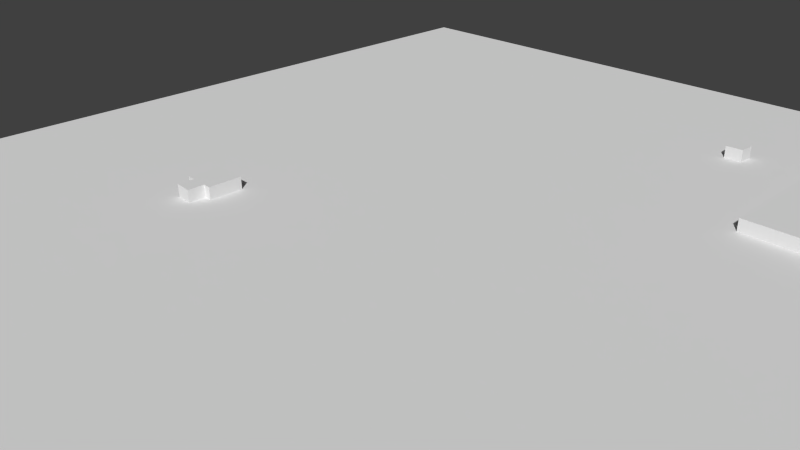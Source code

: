 # Source: Lvl1_D1_12.blend  (saved by Blender 2.74.0; exported with 4.5.12 LTS)
import bpy
from mathutils import Matrix  # noqa: F401  (used for matrix-valued properties, if any)

bpy.ops.wm.read_factory_settings(use_empty=True)
scene = bpy.context.scene
scene.name = 'Scene'

# ---- collections
col_collection_1 = bpy.data.collections.new('Collection 1'); scene.collection.children.link(col_collection_1)

# ---- materials (node trees are filled in below, after node groups)
mat_material_001 = bpy.data.materials.new('Material.001')
mat_material_001.alpha_threshold = 0.0
mat_material_001.use_transparent_shadow = False
mat_material_001.preview_render_type = 'FLAT'
mat_material_001.roughness = 0.5

# ---- material node trees

# ---- world
world_world = bpy.data.worlds.new('World'); scene.world = world_world
world_world.color = (0.05088, 0.05088, 0.05088)
world_world.use_sun_shadow = False
world_world.sun_shadow_jitter_overblur = 0.0
world_world.cycles.sampling_method = 'MANUAL'
world_world.cycles.sample_map_resolution = 256

# ---- cameras
cam_camera = bpy.data.cameras.new('Camera')
cam_camera.clip_end = 100.0
cam_camera.lens = 35.0
cam_camera.sensor_width = 32.0
cam_camera.sensor_height = 18.0
cam_camera.ortho_scale = 7.314
cam_camera.dof.focus_distance = 0.0
cam_camera.dof.aperture_fstop = 128.0

# ---- meshes
me_cube_003 = bpy.data.meshes.new('Cube.003')
me_cube_003.from_pydata([(1.574, -0.8078, -1.0), (1.574, -0.8078, 0.3), (2.893, -0.7399, -1.0), (2.893, -0.7399, 0.3), (3.714, -0.4349, -1.0), (3.714, -0.4349, 0.3), (4.536, 0.03802, -1.0), (4.536, 0.03802, 0.3), (4.729, 0.8719, -1.0), (4.729, 0.8719, 0.3), (4.498, 1.5, -1.0), (4.498, 1.5, 0.3), (4.094, 1.98, -1.0), (4.094, 1.98, 0.3), (3.988, 2.235, -1.0), (3.988, 2.235, 0.3), (4.162, 2.59, -1.0), (4.162, 2.59, 0.3), (4.081, 2.845, -1.0), (4.081, 2.845, 0.3), (3.77, 3.131, -1.0), (3.77, 3.131, 0.3), (3.204, 3.28, -1.0), (3.204, 3.28, 0.3), (2.432, 3.442, -1.0), (2.432, 3.442, 0.3), (1.779, 3.405, -1.0), (1.779, 3.405, 0.3), (1.001, 3.361, -1.0), (1.001, 3.361, 0.3), (0.4595, 3.168, -1.0), (0.4595, 3.168, 0.3), (-0.03217, 2.876, -1.0), (-0.03217, 2.876, 0.3), (-0.1006, 2.521, -1.0), (-0.1006, 2.521, 0.3), (0.04251, 2.185, -1.0), (0.04251, 2.185, 0.3), (-0.1877, 1.805, -1.0), (-0.1877, 1.805, 0.3), (-0.5425, 1.413, -1.0), (-0.5425, 1.413, 0.3), (-0.6918, 0.8719, -1.0), (-0.6918, 0.8719, 0.3), (-0.6109, 0.2496, -1.0), (-0.6109, 0.2496, 0.3), (-0.1255, -0.1985, -1.0), (-0.1255, -0.1985, 0.3), (0.3599, -0.491, -1.0), (0.3599, -0.491, 0.3), (0.9636, -0.6901, -1.0), (0.9636, -0.6901, 0.3)], [], [(0, 1, 3, 2), (2, 3, 5, 4), (4, 5, 7, 6), (6, 7, 9, 8), (8, 9, 11, 10), (10, 11, 13, 12), (12, 13, 15, 14), (14, 15, 17, 16), (16, 17, 19, 18), (18, 19, 21, 20), (20, 21, 23, 22), (22, 23, 25, 24), (24, 25, 27, 26), (26, 27, 29, 28), (28, 29, 31, 30), (30, 31, 33, 32), (32, 33, 35, 34), (34, 35, 37, 36), (36, 37, 39, 38), (38, 39, 41, 40), (40, 41, 43, 42), (42, 43, 45, 44), (44, 45, 47, 46), (46, 47, 49, 48), (48, 49, 51, 50), (50, 51, 1, 0), (1, 51, 49, 47, 45, 43, 41, 39, 37, 35, 33, 31, 29, 27, 25, 23, 21, 19, 17, 15, 13, 11, 9, 7, 5, 3), (2, 4, 6, 8, 10, 12, 14, 16, 18, 20, 22, 24, 26, 28, 30, 32, 34, 36, 38, 40, 42, 44, 46, 48, 50, 0)])
me_cube_003.use_remesh_preserve_volume = False
me_cube_003.use_remesh_preserve_attributes = False
me_cube_003.use_mirror_vertex_groups = False
me_cube_003.update()
me_cube_002 = bpy.data.meshes.new('Cube.002')
me_cube_002.from_pydata([(1.202, -0.07559, -1.0), (1.202, -0.07559, 0.3), (-26.23, 0.001097, -1.0), (-26.23, 0.001097, 0.3), (-26.19, 4.24, -1.0), (-26.19, 4.24, 0.3), (-28.27, 4.471, -1.0), (-28.27, 4.471, 0.3), (-28.31, 22.62, -1.0), (-28.31, 22.62, 0.3), (-30.51, 22.62, -1.0), (-30.51, 22.62, 0.3), (-30.51, -6.704, -1.0), (-30.51, -6.704, 0.3), (1.208, -6.665, -1.0), (1.208, -6.665, 0.3)], [], [(0, 1, 3, 2), (2, 3, 5, 4), (4, 5, 7, 6), (6, 7, 9, 8), (8, 9, 11, 10), (10, 11, 13, 12), (12, 13, 15, 14), (14, 15, 1, 0), (1, 15, 13, 11, 9, 7, 5, 3), (2, 4, 6, 8, 10, 12, 14, 0)])
me_cube_002.use_remesh_preserve_volume = False
me_cube_002.use_remesh_preserve_attributes = False
me_cube_002.use_mirror_vertex_groups = False
me_cube_002.update()
me_cube_001 = bpy.data.meshes.new('Cube.001')
me_cube_001.from_pydata([(-1.678, -0.128, -1.0), (-1.678, -0.128, 0.3), (-0.09388, -0.1875, -1.0), (-0.09388, -0.1875, 0.3), (-0.09388, 1.297, -1.0), (-0.09388, 1.297, 0.3), (0.6159, 1.297, -1.0), (0.6159, 1.297, 0.3), (0.6288, 4.278, -1.0), (0.6288, 4.278, 0.3), (-2.391, 4.304, -1.0), (-2.391, 4.304, 0.3), (-2.391, 1.322, -1.0), (-2.391, 1.322, 0.3), (-1.604, 1.31, -1.0), (-1.604, 1.31, 0.3)], [], [(0, 1, 3, 2), (2, 3, 5, 4), (4, 5, 7, 6), (6, 7, 9, 8), (8, 9, 11, 10), (10, 11, 13, 12), (12, 13, 15, 14), (14, 15, 1, 0), (1, 15, 13, 11, 9, 7, 5, 3), (2, 4, 6, 8, 10, 12, 14, 0)])
me_cube_001.use_remesh_preserve_volume = False
me_cube_001.use_remesh_preserve_attributes = False
me_cube_001.use_mirror_vertex_groups = False
me_cube_001.update()
me_cube_000 = bpy.data.meshes.new('Cube.000')
me_cube_000.from_pydata([(-5.688, -6.948, -1.0), (-5.688, -6.948, 0.3), (-7.229, -7.019, -1.0), (-7.229, -7.019, 0.3), (-7.261, -5.541, -1.0), (-7.261, -5.541, 0.3), (-5.655, -5.477, -1.0), (-5.655, -5.477, 0.3)], [], [(0, 1, 3, 2), (2, 3, 5, 4), (4, 5, 7, 6), (1, 7, 5, 3), (6, 7, 1, 0), (2, 4, 6, 0)])
me_cube_000.use_remesh_preserve_volume = False
me_cube_000.use_remesh_preserve_attributes = False
me_cube_000.use_mirror_vertex_groups = False
me_cube_000.update()
me_cube_005 = bpy.data.meshes.new('Cube.005')
me_cube_005.from_pydata([(-1.0, -1.0, -1.0), (-1.0, -1.0, 0.3)], [(0, 1)], [])
me_cube_005.use_remesh_preserve_volume = False
me_cube_005.use_remesh_preserve_attributes = False
me_cube_005.use_mirror_vertex_groups = False
me_cube_005.update()
me_plane = bpy.data.meshes.new('Plane')
me_plane.from_pydata([(-1.0, -1.0, 0.0), (1.0, -1.0, 0.0), (-1.0, 1.0, 0.0), (1.0, 1.0, 0.0)], [], [(0, 1, 3, 2)])
_uv = me_plane.uv_layers.new(name='UVMap')
_uv.uv.foreach_set('vector', [0.0001, 9.998e-05, 0.9999, 9.998e-05, 0.9999, 0.9999, 9.998e-05, 0.9999])
me_plane.materials.append(mat_material_001)
me_plane.use_remesh_preserve_volume = False
me_plane.use_remesh_preserve_attributes = False
me_plane.use_mirror_vertex_groups = False
me_plane.update()

# ---- objects
ob_template_vertices_002 = bpy.data.objects.new('Template vertices.002', me_cube_003)
ob_template_vertices_001 = bpy.data.objects.new('Template vertices.001', me_cube_002)
ob_tombstone = bpy.data.objects.new('Tombstone', me_cube_001)
ob_box = bpy.data.objects.new('Box', me_cube_000)
ob_template_vertices = bpy.data.objects.new('Template vertices', me_cube_005)
ob_plane = bpy.data.objects.new('Plane', me_plane)
ob_camera = bpy.data.objects.new('Camera', cam_camera)

# ---- transforms, parenting, visibility, modifiers, constraints
ob_template_vertices_002.location = (5.638, 7.351, 0.1475)
ob_template_vertices_002.scale = (0.1852, 0.1852, 0.1852)
ob_template_vertices_002.lineart.crease_threshold = 0.0
ob_template_vertices_001.location = (8.582, 5.132, 0.1475)
ob_template_vertices_001.scale = (0.1852, 0.1852, 0.1852)
ob_template_vertices_001.lineart.crease_threshold = 0.0
ob_tombstone.location = (-3.032, -0.8358, 0.1475)
ob_tombstone.scale = (0.1852, 0.1852, 0.1852)
ob_tombstone.lineart.crease_threshold = 0.0
ob_box.location = (2.849, 7.483, 0.1475)
ob_box.scale = (0.1852, 0.1852, 0.1852)
ob_box.lineart.crease_threshold = 0.0
ob_template_vertices.location = (5.697, 0.3233, 0.1475)
ob_template_vertices.scale = (0.1852, 0.1852, 0.1852)
ob_template_vertices.lineart.crease_threshold = 0.0
ob_plane.location = (0.4903, 1.043, 0.0)
ob_plane.scale = (8.179, 8.179, 8.179)
ob_plane.lineart.crease_threshold = 0.0
ob_camera.location = (7.481, -6.508, 5.344)
ob_camera.rotation_euler = (1.109, 0.01082, 0.8149)
ob_camera.lock_rotations_4d = False
ob_camera.empty_display_type = 'ARROWS'
ob_camera.color = (0.0, 0.0, 0.0, 0.0)
ob_camera.display_type = 'WIRE'
ob_camera.lineart.crease_threshold = 0.0

# ---- collection membership
col_collection_1.objects.link(ob_template_vertices_002)
col_collection_1.objects.link(ob_template_vertices_001)
col_collection_1.objects.link(ob_tombstone)
col_collection_1.objects.link(ob_box)
col_collection_1.objects.link(ob_template_vertices)
col_collection_1.objects.link(ob_plane)
col_collection_1.objects.link(ob_camera)

# ---- scene / render settings (as saved in the file)
scene.camera = ob_camera
scene.frame_start = 1; scene.frame_end = 250; scene.frame_set(1)
scene.render.engine = 'BLENDER_EEVEE_NEXT'
scene.render.resolution_percentage = 50
scene.render.dither_intensity = 0.0
scene.cycles.use_denoising = False
scene.cycles.samples = 10
scene.cycles.sampling_pattern = 'TABULATED_SOBOL'
scene.cycles.light_sampling_threshold = 0.0
scene.cycles.use_adaptive_sampling = False
scene.cycles.use_light_tree = False
scene.cycles.blur_glossy = 0.0
scene.cycles.pixel_filter_type = 'GAUSSIAN'
scene.cycles.sample_clamp_indirect = 0.0
scene.view_settings.view_transform = 'Standard'
bpy.context.view_layer.update()

# ---- added for rendering (the .blend has no usable light): sun
light_auto_sun = bpy.data.lights.new('AutoSun', 'SUN')
light_auto_sun.energy = 3.0
light_auto_sun.angle = 0.0523599
ob_auto_sun = bpy.data.objects.new('AutoSun', light_auto_sun)
scene.collection.objects.link(ob_auto_sun)
ob_auto_sun.rotation_euler = (0.872665, 0.174533, 0.523599)
bpy.context.view_layer.update()
